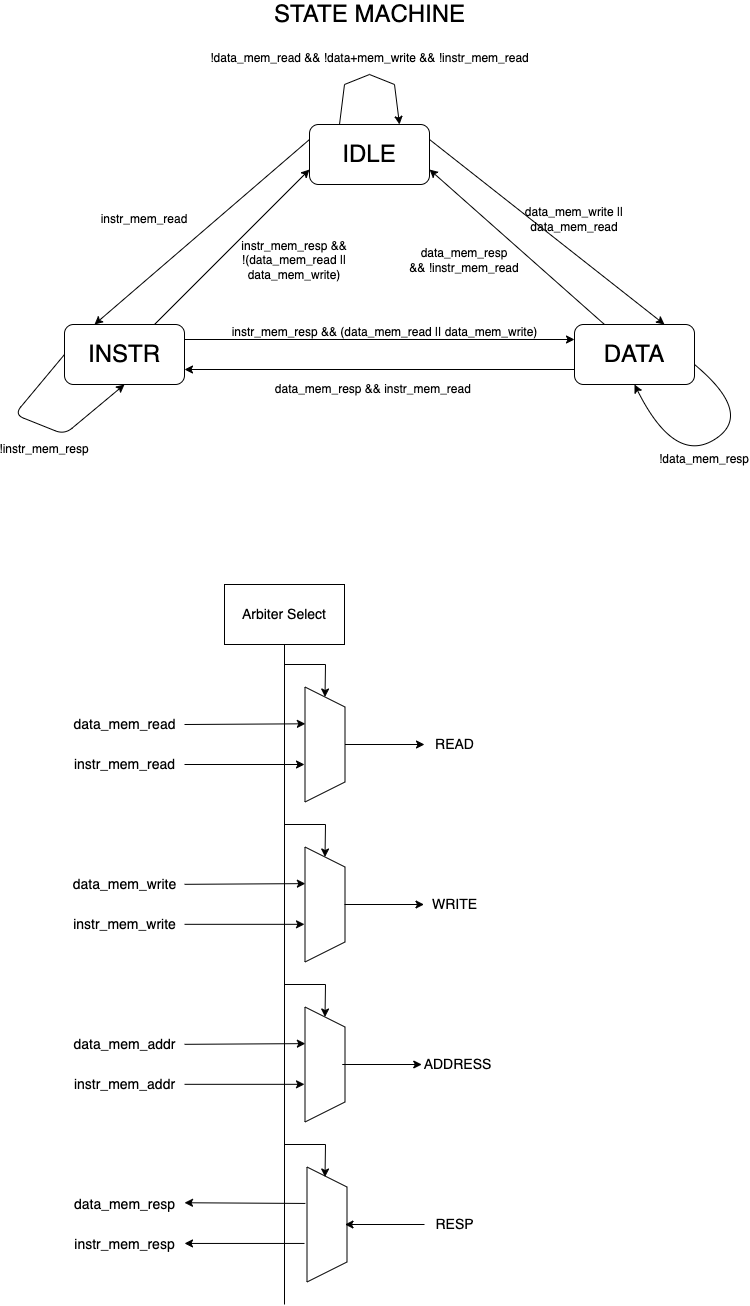

The diagram above was exported from draw.io. Its source (the exported page's mxGraphModel, read from the mxfile embedded in the PNG):
<mxGraphModel dx="946" dy="557" grid="1" gridSize="10" guides="1" tooltips="1" connect="1" arrows="1" fold="1" page="1" pageScale="1" pageWidth="850" pageHeight="1100" math="0" shadow="0">
  <root>
    <mxCell id="0" />
    <mxCell id="1" parent="0" />
    <mxCell id="7fR9Il37JTJ_Icckln-7-1" value="&lt;font style=&quot;font-size: 24px&quot;&gt;STATE MACHINE&lt;/font&gt;" style="text;html=1;align=center;verticalAlign=middle;resizable=0;points=[];autosize=1;strokeColor=none;fillColor=none;" vertex="1" parent="1">
      <mxGeometry x="320" y="40" width="210" height="20" as="geometry" />
    </mxCell>
    <mxCell id="7fR9Il37JTJ_Icckln-7-2" value="IDLE" style="rounded=1;whiteSpace=wrap;html=1;fontSize=24;" vertex="1" parent="1">
      <mxGeometry x="365" y="160" width="120" height="60" as="geometry" />
    </mxCell>
    <mxCell id="7fR9Il37JTJ_Icckln-7-3" value="DATA" style="rounded=1;whiteSpace=wrap;html=1;fontSize=24;" vertex="1" parent="1">
      <mxGeometry x="630" y="360" width="120" height="60" as="geometry" />
    </mxCell>
    <mxCell id="7fR9Il37JTJ_Icckln-7-4" value="INSTR" style="rounded=1;whiteSpace=wrap;html=1;fontSize=24;" vertex="1" parent="1">
      <mxGeometry x="120" y="360" width="120" height="60" as="geometry" />
    </mxCell>
    <mxCell id="7fR9Il37JTJ_Icckln-7-5" value="" style="endArrow=classic;html=1;rounded=0;fontSize=24;exitX=0.25;exitY=0;exitDx=0;exitDy=0;entryX=0.75;entryY=0;entryDx=0;entryDy=0;" edge="1" parent="1" source="7fR9Il37JTJ_Icckln-7-2" target="7fR9Il37JTJ_Icckln-7-2">
      <mxGeometry width="50" height="50" relative="1" as="geometry">
        <mxPoint x="360" y="140" as="sourcePoint" />
        <mxPoint x="410" y="90" as="targetPoint" />
        <Array as="points">
          <mxPoint x="400" y="120" />
          <mxPoint x="425" y="110" />
          <mxPoint x="450" y="120" />
        </Array>
      </mxGeometry>
    </mxCell>
    <mxCell id="7fR9Il37JTJ_Icckln-7-6" value="&lt;font style=&quot;font-size: 12px&quot;&gt;!data_mem_read &amp;amp;&amp;amp; !data+mem_write &amp;amp;&amp;amp; !instr_mem_read&lt;/font&gt;" style="text;html=1;align=center;verticalAlign=middle;resizable=0;points=[];autosize=1;strokeColor=none;fillColor=none;fontSize=24;" vertex="1" parent="1">
      <mxGeometry x="260" y="70" width="330" height="40" as="geometry" />
    </mxCell>
    <mxCell id="7fR9Il37JTJ_Icckln-7-7" value="" style="endArrow=classic;html=1;rounded=0;fontSize=12;exitX=0;exitY=0.25;exitDx=0;exitDy=0;entryX=0.25;entryY=0;entryDx=0;entryDy=0;" edge="1" parent="1" source="7fR9Il37JTJ_Icckln-7-2" target="7fR9Il37JTJ_Icckln-7-4">
      <mxGeometry width="50" height="50" relative="1" as="geometry">
        <mxPoint x="380" y="280" as="sourcePoint" />
        <mxPoint x="430" y="230" as="targetPoint" />
      </mxGeometry>
    </mxCell>
    <mxCell id="7fR9Il37JTJ_Icckln-7-8" value="" style="endArrow=classic;html=1;rounded=0;fontSize=12;exitX=0.75;exitY=0;exitDx=0;exitDy=0;entryX=0;entryY=0.75;entryDx=0;entryDy=0;" edge="1" parent="1" source="7fR9Il37JTJ_Icckln-7-4" target="7fR9Il37JTJ_Icckln-7-2">
      <mxGeometry width="50" height="50" relative="1" as="geometry">
        <mxPoint x="380" y="280" as="sourcePoint" />
        <mxPoint x="430" y="230" as="targetPoint" />
      </mxGeometry>
    </mxCell>
    <mxCell id="7fR9Il37JTJ_Icckln-7-9" value="" style="endArrow=classic;html=1;rounded=0;fontSize=12;entryX=0.75;entryY=0;entryDx=0;entryDy=0;exitX=1;exitY=0.25;exitDx=0;exitDy=0;" edge="1" parent="1" source="7fR9Il37JTJ_Icckln-7-2" target="7fR9Il37JTJ_Icckln-7-3">
      <mxGeometry width="50" height="50" relative="1" as="geometry">
        <mxPoint x="380" y="280" as="sourcePoint" />
        <mxPoint x="430" y="230" as="targetPoint" />
      </mxGeometry>
    </mxCell>
    <mxCell id="7fR9Il37JTJ_Icckln-7-10" value="" style="endArrow=classic;html=1;rounded=0;fontSize=12;entryX=1;entryY=0.75;entryDx=0;entryDy=0;exitX=0.25;exitY=0;exitDx=0;exitDy=0;" edge="1" parent="1" source="7fR9Il37JTJ_Icckln-7-3" target="7fR9Il37JTJ_Icckln-7-2">
      <mxGeometry width="50" height="50" relative="1" as="geometry">
        <mxPoint x="380" y="280" as="sourcePoint" />
        <mxPoint x="430" y="230" as="targetPoint" />
      </mxGeometry>
    </mxCell>
    <mxCell id="7fR9Il37JTJ_Icckln-7-11" value="" style="curved=1;endArrow=classic;html=1;rounded=0;fontSize=12;exitX=0;exitY=0.5;exitDx=0;exitDy=0;" edge="1" parent="1">
      <mxGeometry width="50" height="50" relative="1" as="geometry">
        <mxPoint x="750" y="400" as="sourcePoint" />
        <mxPoint x="690" y="420" as="targetPoint" />
        <Array as="points">
          <mxPoint x="810" y="450" />
          <mxPoint x="730" y="500" />
        </Array>
      </mxGeometry>
    </mxCell>
    <mxCell id="7fR9Il37JTJ_Icckln-7-12" value="!instr_mem_resp" style="text;html=1;strokeColor=none;fillColor=none;align=center;verticalAlign=middle;whiteSpace=wrap;rounded=0;fontSize=12;" vertex="1" parent="1">
      <mxGeometry x="70" y="470" width="60" height="30" as="geometry" />
    </mxCell>
    <mxCell id="7fR9Il37JTJ_Icckln-7-13" value="!data_mem_resp" style="text;html=1;strokeColor=none;fillColor=none;align=center;verticalAlign=middle;whiteSpace=wrap;rounded=0;fontSize=12;" vertex="1" parent="1">
      <mxGeometry x="730" y="480" width="60" height="30" as="geometry" />
    </mxCell>
    <mxCell id="7fR9Il37JTJ_Icckln-7-14" value="data_mem_write || data_mem_read" style="text;html=1;strokeColor=none;fillColor=none;align=center;verticalAlign=middle;whiteSpace=wrap;rounded=0;fontSize=12;" vertex="1" parent="1">
      <mxGeometry x="560" y="240" width="140" height="30" as="geometry" />
    </mxCell>
    <mxCell id="7fR9Il37JTJ_Icckln-7-15" value="instr_mem_read" style="text;html=1;strokeColor=none;fillColor=none;align=center;verticalAlign=middle;whiteSpace=wrap;rounded=0;fontSize=12;" vertex="1" parent="1">
      <mxGeometry x="130" y="240" width="140" height="30" as="geometry" />
    </mxCell>
    <mxCell id="7fR9Il37JTJ_Icckln-7-16" value="data_mem_resp&lt;br&gt;&amp;amp;&amp;amp; !instr_mem_read" style="text;html=1;strokeColor=none;fillColor=none;align=center;verticalAlign=middle;whiteSpace=wrap;rounded=0;fontSize=12;" vertex="1" parent="1">
      <mxGeometry x="450" y="281" width="140" height="30" as="geometry" />
    </mxCell>
    <mxCell id="7fR9Il37JTJ_Icckln-7-17" value="instr_mem_resp &amp;amp;&amp;amp;&lt;br&gt;&lt;span&gt;!(data_mem_read || data_mem_write)&lt;/span&gt;" style="text;html=1;strokeColor=none;fillColor=none;align=center;verticalAlign=middle;whiteSpace=wrap;rounded=0;fontSize=12;" vertex="1" parent="1">
      <mxGeometry x="280" y="281" width="140" height="30" as="geometry" />
    </mxCell>
    <mxCell id="7fR9Il37JTJ_Icckln-7-18" value="" style="endArrow=classic;html=1;rounded=0;fontSize=12;exitX=1;exitY=0.25;exitDx=0;exitDy=0;entryX=0;entryY=0.25;entryDx=0;entryDy=0;" edge="1" parent="1" source="7fR9Il37JTJ_Icckln-7-4" target="7fR9Il37JTJ_Icckln-7-3">
      <mxGeometry width="50" height="50" relative="1" as="geometry">
        <mxPoint x="380" y="350" as="sourcePoint" />
        <mxPoint x="430" y="300" as="targetPoint" />
      </mxGeometry>
    </mxCell>
    <mxCell id="7fR9Il37JTJ_Icckln-7-19" value="&lt;span&gt;instr_mem_resp &amp;amp;&amp;amp;&amp;nbsp;&lt;/span&gt;(data_mem_read || data_mem_write)&lt;br&gt;&amp;nbsp;" style="text;html=1;align=center;verticalAlign=middle;resizable=0;points=[];autosize=1;strokeColor=none;fillColor=none;fontSize=12;" vertex="1" parent="1">
      <mxGeometry x="280" y="360" width="320" height="30" as="geometry" />
    </mxCell>
    <mxCell id="7fR9Il37JTJ_Icckln-7-20" value="&lt;span&gt;data_mem_resp &amp;amp;&amp;amp;&amp;nbsp;&lt;/span&gt;instr_mem_read&amp;nbsp;" style="text;html=1;align=center;verticalAlign=middle;resizable=0;points=[];autosize=1;strokeColor=none;fillColor=none;fontSize=12;" vertex="1" parent="1">
      <mxGeometry x="325" y="415" width="210" height="20" as="geometry" />
    </mxCell>
    <mxCell id="7fR9Il37JTJ_Icckln-7-21" value="" style="shape=trapezoid;perimeter=trapezoidPerimeter;whiteSpace=wrap;html=1;fixedSize=1;fontSize=12;rotation=90;" vertex="1" parent="1">
      <mxGeometry x="323" y="920" width="115" height="40" as="geometry" />
    </mxCell>
    <mxCell id="7fR9Il37JTJ_Icckln-7-22" value="" style="shape=trapezoid;perimeter=trapezoidPerimeter;whiteSpace=wrap;html=1;fixedSize=1;fontSize=12;rotation=90;" vertex="1" parent="1">
      <mxGeometry x="323" y="1080" width="115" height="40" as="geometry" />
    </mxCell>
    <mxCell id="7fR9Il37JTJ_Icckln-7-23" value="" style="shape=trapezoid;perimeter=trapezoidPerimeter;whiteSpace=wrap;html=1;fixedSize=1;fontSize=12;rotation=90;" vertex="1" parent="1">
      <mxGeometry x="325" y="1240" width="115" height="40" as="geometry" />
    </mxCell>
    <mxCell id="7fR9Il37JTJ_Icckln-7-24" value="" style="shape=trapezoid;perimeter=trapezoidPerimeter;whiteSpace=wrap;html=1;fixedSize=1;fontSize=12;rotation=90;" vertex="1" parent="1">
      <mxGeometry x="323" y="760" width="115" height="40" as="geometry" />
    </mxCell>
    <mxCell id="7fR9Il37JTJ_Icckln-7-25" value="&lt;font style=&quot;font-size: 14px&quot;&gt;Arbiter Select&lt;/font&gt;" style="rounded=0;whiteSpace=wrap;html=1;fontSize=12;" vertex="1" parent="1">
      <mxGeometry x="280" y="620" width="120" height="60" as="geometry" />
    </mxCell>
    <mxCell id="7fR9Il37JTJ_Icckln-7-26" value="" style="endArrow=none;html=1;rounded=0;fontSize=14;entryX=0.5;entryY=1;entryDx=0;entryDy=0;" edge="1" parent="1" target="7fR9Il37JTJ_Icckln-7-25">
      <mxGeometry width="50" height="50" relative="1" as="geometry">
        <mxPoint x="340" y="1340" as="sourcePoint" />
        <mxPoint x="400" y="830" as="targetPoint" />
      </mxGeometry>
    </mxCell>
    <mxCell id="7fR9Il37JTJ_Icckln-7-27" value="" style="endArrow=classic;html=1;rounded=0;fontSize=14;entryX=0;entryY=0.5;entryDx=0;entryDy=0;" edge="1" parent="1" target="7fR9Il37JTJ_Icckln-7-24">
      <mxGeometry width="50" height="50" relative="1" as="geometry">
        <mxPoint x="340" y="700" as="sourcePoint" />
        <mxPoint x="450" y="690" as="targetPoint" />
        <Array as="points">
          <mxPoint x="381" y="700" />
        </Array>
      </mxGeometry>
    </mxCell>
    <mxCell id="7fR9Il37JTJ_Icckln-7-28" value="" style="endArrow=classic;html=1;rounded=0;fontSize=14;entryX=0;entryY=0.5;entryDx=0;entryDy=0;" edge="1" parent="1">
      <mxGeometry width="50" height="50" relative="1" as="geometry">
        <mxPoint x="340" y="860" as="sourcePoint" />
        <mxPoint x="380.5" y="892.5" as="targetPoint" />
        <Array as="points">
          <mxPoint x="381" y="860" />
        </Array>
      </mxGeometry>
    </mxCell>
    <mxCell id="7fR9Il37JTJ_Icckln-7-29" value="" style="endArrow=classic;html=1;rounded=0;fontSize=14;entryX=0;entryY=0.5;entryDx=0;entryDy=0;" edge="1" parent="1">
      <mxGeometry width="50" height="50" relative="1" as="geometry">
        <mxPoint x="340" y="1020" as="sourcePoint" />
        <mxPoint x="380.5" y="1052.5" as="targetPoint" />
        <Array as="points">
          <mxPoint x="381" y="1020" />
        </Array>
      </mxGeometry>
    </mxCell>
    <mxCell id="7fR9Il37JTJ_Icckln-7-30" value="" style="endArrow=classic;html=1;rounded=0;fontSize=14;entryX=0;entryY=0.5;entryDx=0;entryDy=0;" edge="1" parent="1">
      <mxGeometry width="50" height="50" relative="1" as="geometry">
        <mxPoint x="340" y="1180" as="sourcePoint" />
        <mxPoint x="380.5" y="1212.5" as="targetPoint" />
        <Array as="points">
          <mxPoint x="381" y="1180" />
        </Array>
      </mxGeometry>
    </mxCell>
    <mxCell id="7fR9Il37JTJ_Icckln-7-31" value="" style="endArrow=classic;html=1;rounded=0;fontSize=14;exitX=0.5;exitY=0;exitDx=0;exitDy=0;" edge="1" parent="1" source="7fR9Il37JTJ_Icckln-7-24">
      <mxGeometry width="50" height="50" relative="1" as="geometry">
        <mxPoint x="620" y="810" as="sourcePoint" />
        <mxPoint x="480" y="780" as="targetPoint" />
      </mxGeometry>
    </mxCell>
    <mxCell id="7fR9Il37JTJ_Icckln-7-32" value="READ" style="text;html=1;align=center;verticalAlign=middle;resizable=0;points=[];autosize=1;strokeColor=none;fillColor=none;fontSize=14;" vertex="1" parent="1">
      <mxGeometry x="485" y="770" width="50" height="20" as="geometry" />
    </mxCell>
    <mxCell id="7fR9Il37JTJ_Icckln-7-33" value="" style="endArrow=classic;html=1;rounded=0;fontSize=14;exitX=0.5;exitY=0;exitDx=0;exitDy=0;" edge="1" parent="1">
      <mxGeometry width="50" height="50" relative="1" as="geometry">
        <mxPoint x="400" y="940.0000000000002" as="sourcePoint" />
        <mxPoint x="479.5000000000002" y="940.0000000000002" as="targetPoint" />
      </mxGeometry>
    </mxCell>
    <mxCell id="7fR9Il37JTJ_Icckln-7-34" value="WRITE" style="text;html=1;align=center;verticalAlign=middle;resizable=0;points=[];autosize=1;strokeColor=none;fillColor=none;fontSize=14;" vertex="1" parent="1">
      <mxGeometry x="479.5" y="930" width="60" height="20" as="geometry" />
    </mxCell>
    <mxCell id="7fR9Il37JTJ_Icckln-7-35" value="" style="endArrow=classic;html=1;rounded=0;fontSize=14;exitX=0.5;exitY=0;exitDx=0;exitDy=0;" edge="1" parent="1">
      <mxGeometry width="50" height="50" relative="1" as="geometry">
        <mxPoint x="397.75" y="1100.0000000000002" as="sourcePoint" />
        <mxPoint x="477.2500000000002" y="1100.0000000000002" as="targetPoint" />
      </mxGeometry>
    </mxCell>
    <mxCell id="7fR9Il37JTJ_Icckln-7-36" value="ADDRESS" style="text;html=1;align=center;verticalAlign=middle;resizable=0;points=[];autosize=1;strokeColor=none;fillColor=none;fontSize=14;" vertex="1" parent="1">
      <mxGeometry x="473.25" y="1090" width="80" height="20" as="geometry" />
    </mxCell>
    <mxCell id="7fR9Il37JTJ_Icckln-7-37" value="" style="endArrow=classic;html=1;rounded=0;fontSize=14;exitX=0.5;exitY=0;exitDx=0;exitDy=0;" edge="1" parent="1">
      <mxGeometry width="50" height="50" relative="1" as="geometry">
        <mxPoint x="480" y="1260.0000000000002" as="sourcePoint" />
        <mxPoint x="400.4999999999998" y="1260.0000000000002" as="targetPoint" />
      </mxGeometry>
    </mxCell>
    <mxCell id="7fR9Il37JTJ_Icckln-7-38" value="RESP" style="text;html=1;align=center;verticalAlign=middle;resizable=0;points=[];autosize=1;strokeColor=none;fillColor=none;fontSize=14;" vertex="1" parent="1">
      <mxGeometry x="485" y="1250" width="50" height="20" as="geometry" />
    </mxCell>
    <mxCell id="7fR9Il37JTJ_Icckln-7-39" value="" style="endArrow=classic;html=1;rounded=0;fontSize=14;entryX=0.32;entryY=0.991;entryDx=0;entryDy=0;entryPerimeter=0;" edge="1" parent="1" target="7fR9Il37JTJ_Icckln-7-24">
      <mxGeometry width="50" height="50" relative="1" as="geometry">
        <mxPoint x="240" y="760" as="sourcePoint" />
        <mxPoint x="340" y="760" as="targetPoint" />
      </mxGeometry>
    </mxCell>
    <mxCell id="7fR9Il37JTJ_Icckln-7-40" value="" style="endArrow=classic;html=1;rounded=0;fontSize=14;" edge="1" parent="1">
      <mxGeometry width="50" height="50" relative="1" as="geometry">
        <mxPoint x="240" y="800" as="sourcePoint" />
        <mxPoint x="360" y="800" as="targetPoint" />
      </mxGeometry>
    </mxCell>
    <mxCell id="7fR9Il37JTJ_Icckln-7-41" value="" style="endArrow=classic;html=1;rounded=0;fontSize=14;entryX=0.32;entryY=0.991;entryDx=0;entryDy=0;entryPerimeter=0;" edge="1" parent="1">
      <mxGeometry width="50" height="50" relative="1" as="geometry">
        <mxPoint x="240" y="919.8199999999999" as="sourcePoint" />
        <mxPoint x="360.8600000000001" y="919.1200000000001" as="targetPoint" />
      </mxGeometry>
    </mxCell>
    <mxCell id="7fR9Il37JTJ_Icckln-7-42" value="" style="endArrow=classic;html=1;rounded=0;fontSize=14;" edge="1" parent="1">
      <mxGeometry width="50" height="50" relative="1" as="geometry">
        <mxPoint x="240" y="959.8200000000002" as="sourcePoint" />
        <mxPoint x="360" y="959.8200000000002" as="targetPoint" />
      </mxGeometry>
    </mxCell>
    <mxCell id="7fR9Il37JTJ_Icckln-7-43" value="" style="endArrow=classic;html=1;rounded=0;fontSize=14;entryX=0.32;entryY=0.991;entryDx=0;entryDy=0;entryPerimeter=0;" edge="1" parent="1">
      <mxGeometry width="50" height="50" relative="1" as="geometry">
        <mxPoint x="240" y="1079.82" as="sourcePoint" />
        <mxPoint x="360.8600000000001" y="1079.1200000000001" as="targetPoint" />
      </mxGeometry>
    </mxCell>
    <mxCell id="7fR9Il37JTJ_Icckln-7-44" value="" style="endArrow=classic;html=1;rounded=0;fontSize=14;" edge="1" parent="1">
      <mxGeometry width="50" height="50" relative="1" as="geometry">
        <mxPoint x="240" y="1119.8200000000002" as="sourcePoint" />
        <mxPoint x="360" y="1119.8200000000002" as="targetPoint" />
      </mxGeometry>
    </mxCell>
    <mxCell id="7fR9Il37JTJ_Icckln-7-45" value="" style="endArrow=classic;html=1;rounded=0;fontSize=14;entryX=0.32;entryY=0.991;entryDx=0;entryDy=0;entryPerimeter=0;" edge="1" parent="1">
      <mxGeometry width="50" height="50" relative="1" as="geometry">
        <mxPoint x="360.8600000000001" y="1238.95" as="sourcePoint" />
        <mxPoint x="240" y="1238.2500000000002" as="targetPoint" />
      </mxGeometry>
    </mxCell>
    <mxCell id="7fR9Il37JTJ_Icckln-7-46" value="" style="endArrow=classic;html=1;rounded=0;fontSize=14;" edge="1" parent="1">
      <mxGeometry width="50" height="50" relative="1" as="geometry">
        <mxPoint x="360" y="1278.9500000000003" as="sourcePoint" />
        <mxPoint x="240" y="1278.9500000000003" as="targetPoint" />
      </mxGeometry>
    </mxCell>
    <mxCell id="7fR9Il37JTJ_Icckln-7-47" value="data_mem_read" style="text;html=1;align=center;verticalAlign=middle;resizable=0;points=[];autosize=1;strokeColor=none;fillColor=none;fontSize=14;" vertex="1" parent="1">
      <mxGeometry x="120" y="750" width="120" height="20" as="geometry" />
    </mxCell>
    <mxCell id="7fR9Il37JTJ_Icckln-7-48" value="instr_mem_read" style="text;html=1;align=center;verticalAlign=middle;resizable=0;points=[];autosize=1;strokeColor=none;fillColor=none;fontSize=14;" vertex="1" parent="1">
      <mxGeometry x="120" y="790" width="120" height="20" as="geometry" />
    </mxCell>
    <mxCell id="7fR9Il37JTJ_Icckln-7-49" value="data_mem_write" style="text;html=1;align=center;verticalAlign=middle;resizable=0;points=[];autosize=1;strokeColor=none;fillColor=none;fontSize=14;" vertex="1" parent="1">
      <mxGeometry x="120" y="910" width="120" height="20" as="geometry" />
    </mxCell>
    <mxCell id="7fR9Il37JTJ_Icckln-7-50" value="instr_mem_write" style="text;html=1;align=center;verticalAlign=middle;resizable=0;points=[];autosize=1;strokeColor=none;fillColor=none;fontSize=14;" vertex="1" parent="1">
      <mxGeometry x="120" y="950" width="120" height="20" as="geometry" />
    </mxCell>
    <mxCell id="7fR9Il37JTJ_Icckln-7-51" value="data_mem_addr" style="text;html=1;align=center;verticalAlign=middle;resizable=0;points=[];autosize=1;strokeColor=none;fillColor=none;fontSize=14;" vertex="1" parent="1">
      <mxGeometry x="120" y="1070" width="120" height="20" as="geometry" />
    </mxCell>
    <mxCell id="7fR9Il37JTJ_Icckln-7-52" value="instr_mem_addr" style="text;html=1;align=center;verticalAlign=middle;resizable=0;points=[];autosize=1;strokeColor=none;fillColor=none;fontSize=14;" vertex="1" parent="1">
      <mxGeometry x="120" y="1110" width="120" height="20" as="geometry" />
    </mxCell>
    <mxCell id="7fR9Il37JTJ_Icckln-7-53" value="data_mem_resp" style="text;html=1;align=center;verticalAlign=middle;resizable=0;points=[];autosize=1;strokeColor=none;fillColor=none;fontSize=14;" vertex="1" parent="1">
      <mxGeometry x="120" y="1230" width="120" height="20" as="geometry" />
    </mxCell>
    <mxCell id="7fR9Il37JTJ_Icckln-7-54" value="instr_mem_resp" style="text;html=1;align=center;verticalAlign=middle;resizable=0;points=[];autosize=1;strokeColor=none;fillColor=none;fontSize=14;" vertex="1" parent="1">
      <mxGeometry x="120" y="1270" width="120" height="20" as="geometry" />
    </mxCell>
    <mxCell id="7fR9Il37JTJ_Icckln-7-55" value="" style="endArrow=classic;html=1;exitX=0;exitY=0.5;exitDx=0;exitDy=0;entryX=0.5;entryY=1;entryDx=0;entryDy=0;" edge="1" parent="1" source="7fR9Il37JTJ_Icckln-7-4" target="7fR9Il37JTJ_Icckln-7-4">
      <mxGeometry width="50" height="50" relative="1" as="geometry">
        <mxPoint x="400" y="290" as="sourcePoint" />
        <mxPoint x="450" y="240" as="targetPoint" />
        <Array as="points">
          <mxPoint x="70" y="450" />
          <mxPoint x="120" y="470" />
        </Array>
      </mxGeometry>
    </mxCell>
    <mxCell id="7fR9Il37JTJ_Icckln-7-56" value="" style="endArrow=classic;html=1;exitX=0;exitY=0.75;exitDx=0;exitDy=0;entryX=1;entryY=0.75;entryDx=0;entryDy=0;" edge="1" parent="1" source="7fR9Il37JTJ_Icckln-7-3" target="7fR9Il37JTJ_Icckln-7-4">
      <mxGeometry width="50" height="50" relative="1" as="geometry">
        <mxPoint x="400" y="320" as="sourcePoint" />
        <mxPoint x="450" y="270" as="targetPoint" />
      </mxGeometry>
    </mxCell>
  </root>
</mxGraphModel>